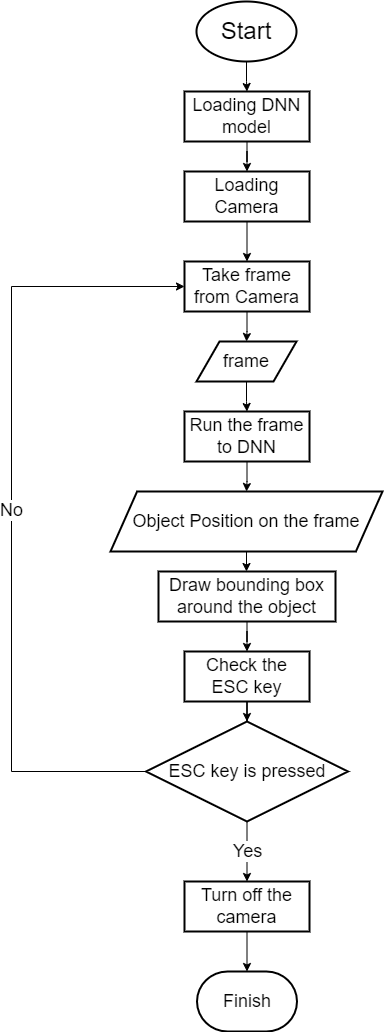

The diagram above was exported from draw.io. Its source (the exported page's mxGraphModel, read from the mxfile embedded in the PNG):
<mxGraphModel dx="1331" dy="1902" grid="1" gridSize="10" guides="1" tooltips="1" connect="1" arrows="1" fold="1" page="1" pageScale="1" pageWidth="850" pageHeight="1100" math="0" shadow="0">
  <root>
    <mxCell id="0" />
    <mxCell id="1" parent="0" />
    <mxCell id="YOCGG42kkbNbcqndCMSQ-15" value="" style="edgeStyle=orthogonalEdgeStyle;rounded=0;orthogonalLoop=1;jettySize=auto;html=1;" edge="1" parent="1" source="YOCGG42kkbNbcqndCMSQ-1" target="YOCGG42kkbNbcqndCMSQ-2">
      <mxGeometry relative="1" as="geometry" />
    </mxCell>
    <mxCell id="YOCGG42kkbNbcqndCMSQ-1" value="Start" style="strokeWidth=2;html=1;shape=mxgraph.flowchart.start_1;whiteSpace=wrap;fontSize=24;" vertex="1" parent="1">
      <mxGeometry x="375" width="100" height="60" as="geometry" />
    </mxCell>
    <mxCell id="YOCGG42kkbNbcqndCMSQ-16" value="" style="edgeStyle=orthogonalEdgeStyle;rounded=0;orthogonalLoop=1;jettySize=auto;html=1;" edge="1" parent="1" source="YOCGG42kkbNbcqndCMSQ-2" target="YOCGG42kkbNbcqndCMSQ-3">
      <mxGeometry relative="1" as="geometry" />
    </mxCell>
    <mxCell id="YOCGG42kkbNbcqndCMSQ-2" value="Loading DNN model" style="rounded=1;whiteSpace=wrap;html=1;absoluteArcSize=1;arcSize=0;strokeWidth=2;fontSize=18;" vertex="1" parent="1">
      <mxGeometry x="363" y="90" width="125" height="50" as="geometry" />
    </mxCell>
    <mxCell id="YOCGG42kkbNbcqndCMSQ-17" value="" style="edgeStyle=orthogonalEdgeStyle;rounded=0;orthogonalLoop=1;jettySize=auto;html=1;" edge="1" parent="1" source="YOCGG42kkbNbcqndCMSQ-3" target="YOCGG42kkbNbcqndCMSQ-5">
      <mxGeometry relative="1" as="geometry" />
    </mxCell>
    <mxCell id="YOCGG42kkbNbcqndCMSQ-3" value="Loading Camera" style="rounded=1;whiteSpace=wrap;html=1;absoluteArcSize=1;arcSize=0;strokeWidth=2;fontSize=18;" vertex="1" parent="1">
      <mxGeometry x="363" y="170" width="125" height="50" as="geometry" />
    </mxCell>
    <mxCell id="YOCGG42kkbNbcqndCMSQ-24" value="Yes" style="edgeStyle=orthogonalEdgeStyle;rounded=0;orthogonalLoop=1;jettySize=auto;html=1;fontSize=18;" edge="1" parent="1" source="YOCGG42kkbNbcqndCMSQ-4" target="YOCGG42kkbNbcqndCMSQ-12">
      <mxGeometry relative="1" as="geometry" />
    </mxCell>
    <mxCell id="YOCGG42kkbNbcqndCMSQ-26" value="No" style="edgeStyle=orthogonalEdgeStyle;rounded=0;orthogonalLoop=1;jettySize=auto;html=1;entryX=0;entryY=0.5;entryDx=0;entryDy=0;fontSize=18;" edge="1" parent="1" source="YOCGG42kkbNbcqndCMSQ-4" target="YOCGG42kkbNbcqndCMSQ-5">
      <mxGeometry relative="1" as="geometry">
        <Array as="points">
          <mxPoint x="190" y="770" />
          <mxPoint x="190" y="285" />
        </Array>
      </mxGeometry>
    </mxCell>
    <mxCell id="YOCGG42kkbNbcqndCMSQ-4" value="ESC key is pressed" style="strokeWidth=2;html=1;shape=mxgraph.flowchart.decision;whiteSpace=wrap;fontSize=18;" vertex="1" parent="1">
      <mxGeometry x="324.5" y="720" width="202" height="100" as="geometry" />
    </mxCell>
    <mxCell id="YOCGG42kkbNbcqndCMSQ-18" value="" style="edgeStyle=orthogonalEdgeStyle;rounded=0;orthogonalLoop=1;jettySize=auto;html=1;" edge="1" parent="1" source="YOCGG42kkbNbcqndCMSQ-5" target="YOCGG42kkbNbcqndCMSQ-7">
      <mxGeometry relative="1" as="geometry" />
    </mxCell>
    <mxCell id="YOCGG42kkbNbcqndCMSQ-5" value="Take frame from Camera" style="rounded=1;whiteSpace=wrap;html=1;absoluteArcSize=1;arcSize=0;strokeWidth=2;fontSize=18;" vertex="1" parent="1">
      <mxGeometry x="363" y="260" width="125" height="50" as="geometry" />
    </mxCell>
    <mxCell id="YOCGG42kkbNbcqndCMSQ-20" value="" style="edgeStyle=orthogonalEdgeStyle;rounded=0;orthogonalLoop=1;jettySize=auto;html=1;" edge="1" parent="1" source="YOCGG42kkbNbcqndCMSQ-6" target="YOCGG42kkbNbcqndCMSQ-8">
      <mxGeometry relative="1" as="geometry" />
    </mxCell>
    <mxCell id="YOCGG42kkbNbcqndCMSQ-6" value="Run the frame to DNN" style="rounded=1;whiteSpace=wrap;html=1;absoluteArcSize=1;arcSize=0;strokeWidth=2;fontSize=18;" vertex="1" parent="1">
      <mxGeometry x="363" y="410" width="125" height="50" as="geometry" />
    </mxCell>
    <mxCell id="YOCGG42kkbNbcqndCMSQ-19" value="" style="edgeStyle=orthogonalEdgeStyle;rounded=0;orthogonalLoop=1;jettySize=auto;html=1;" edge="1" parent="1" source="YOCGG42kkbNbcqndCMSQ-7" target="YOCGG42kkbNbcqndCMSQ-6">
      <mxGeometry relative="1" as="geometry" />
    </mxCell>
    <mxCell id="YOCGG42kkbNbcqndCMSQ-7" value="frame" style="shape=parallelogram;html=1;strokeWidth=2;perimeter=parallelogramPerimeter;whiteSpace=wrap;rounded=1;arcSize=0;size=0.23;fontSize=18;" vertex="1" parent="1">
      <mxGeometry x="375" y="340" width="100" height="40" as="geometry" />
    </mxCell>
    <mxCell id="YOCGG42kkbNbcqndCMSQ-21" value="" style="edgeStyle=orthogonalEdgeStyle;rounded=0;orthogonalLoop=1;jettySize=auto;html=1;" edge="1" parent="1" source="YOCGG42kkbNbcqndCMSQ-8" target="YOCGG42kkbNbcqndCMSQ-9">
      <mxGeometry relative="1" as="geometry" />
    </mxCell>
    <mxCell id="YOCGG42kkbNbcqndCMSQ-8" value="Object Position on the frame" style="shape=parallelogram;html=1;strokeWidth=2;perimeter=parallelogramPerimeter;rounded=1;arcSize=0;size=0.09782608695652173;fontSize=18;spacingRight=0;whiteSpace=wrap;" vertex="1" parent="1">
      <mxGeometry x="289" y="490" width="272" height="60" as="geometry" />
    </mxCell>
    <mxCell id="YOCGG42kkbNbcqndCMSQ-22" value="" style="edgeStyle=orthogonalEdgeStyle;rounded=0;orthogonalLoop=1;jettySize=auto;html=1;" edge="1" parent="1" source="YOCGG42kkbNbcqndCMSQ-9" target="YOCGG42kkbNbcqndCMSQ-10">
      <mxGeometry relative="1" as="geometry" />
    </mxCell>
    <mxCell id="YOCGG42kkbNbcqndCMSQ-9" value="Draw bounding box around the object" style="rounded=1;whiteSpace=wrap;html=1;absoluteArcSize=1;arcSize=0;strokeWidth=2;fontSize=18;" vertex="1" parent="1">
      <mxGeometry x="337" y="570" width="177" height="50" as="geometry" />
    </mxCell>
    <mxCell id="YOCGG42kkbNbcqndCMSQ-23" value="" style="edgeStyle=orthogonalEdgeStyle;rounded=0;orthogonalLoop=1;jettySize=auto;html=1;" edge="1" parent="1" source="YOCGG42kkbNbcqndCMSQ-10" target="YOCGG42kkbNbcqndCMSQ-4">
      <mxGeometry relative="1" as="geometry" />
    </mxCell>
    <mxCell id="YOCGG42kkbNbcqndCMSQ-10" value="Check the ESC key" style="rounded=1;whiteSpace=wrap;html=1;absoluteArcSize=1;arcSize=0;strokeWidth=2;fontSize=18;" vertex="1" parent="1">
      <mxGeometry x="363" y="650" width="125" height="50" as="geometry" />
    </mxCell>
    <mxCell id="YOCGG42kkbNbcqndCMSQ-11" value="Finish" style="strokeWidth=2;html=1;shape=mxgraph.flowchart.terminator;whiteSpace=wrap;fontSize=18;" vertex="1" parent="1">
      <mxGeometry x="375.5" y="970" width="100" height="60" as="geometry" />
    </mxCell>
    <mxCell id="YOCGG42kkbNbcqndCMSQ-25" value="" style="edgeStyle=orthogonalEdgeStyle;rounded=0;orthogonalLoop=1;jettySize=auto;html=1;" edge="1" parent="1" source="YOCGG42kkbNbcqndCMSQ-12" target="YOCGG42kkbNbcqndCMSQ-11">
      <mxGeometry relative="1" as="geometry" />
    </mxCell>
    <mxCell id="YOCGG42kkbNbcqndCMSQ-12" value="Turn off the camera" style="rounded=1;whiteSpace=wrap;html=1;absoluteArcSize=1;arcSize=0;strokeWidth=2;fontSize=18;" vertex="1" parent="1">
      <mxGeometry x="363" y="880" width="125" height="50" as="geometry" />
    </mxCell>
  </root>
</mxGraphModel>